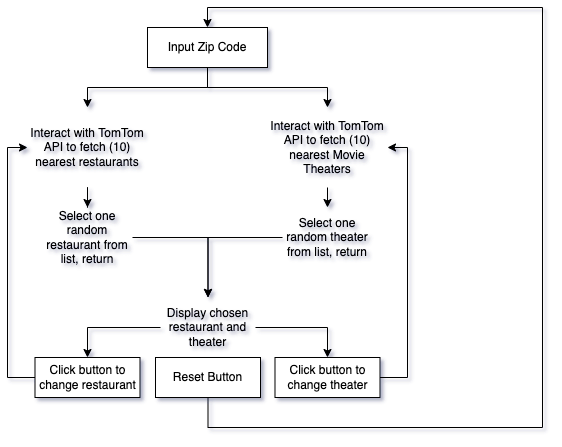

The diagram above was exported from draw.io. Its source (the exported page's mxGraphModel, read from the mxfile embedded in the PNG):
<mxGraphModel dx="1406" dy="721" grid="1" gridSize="10" guides="1" tooltips="1" connect="1" arrows="1" fold="1" page="1" pageScale="1" pageWidth="850" pageHeight="1100" math="0" shadow="0">
  <root>
    <mxCell id="0" />
    <mxCell id="1" parent="0" />
    <mxCell id="Kxu4fYwor0E5lJQIayQH-10" style="edgeStyle=orthogonalEdgeStyle;rounded=0;orthogonalLoop=1;jettySize=auto;html=1;" parent="1" source="Kxu4fYwor0E5lJQIayQH-1" target="Kxu4fYwor0E5lJQIayQH-5" edge="1">
      <mxGeometry relative="1" as="geometry" />
    </mxCell>
    <mxCell id="Kxu4fYwor0E5lJQIayQH-11" style="edgeStyle=orthogonalEdgeStyle;rounded=0;orthogonalLoop=1;jettySize=auto;html=1;" parent="1" source="Kxu4fYwor0E5lJQIayQH-1" target="Kxu4fYwor0E5lJQIayQH-8" edge="1">
      <mxGeometry relative="1" as="geometry" />
    </mxCell>
    <mxCell id="Kxu4fYwor0E5lJQIayQH-1" value="Input Zip Code" style="rounded=0;whiteSpace=wrap;html=1;" parent="1" vertex="1">
      <mxGeometry x="365" y="40" width="120" height="40" as="geometry" />
    </mxCell>
    <mxCell id="UCZkF3G2C-2PuB4Iyju8-2" style="edgeStyle=orthogonalEdgeStyle;rounded=0;orthogonalLoop=1;jettySize=auto;html=1;" edge="1" parent="1" source="Kxu4fYwor0E5lJQIayQH-5" target="UCZkF3G2C-2PuB4Iyju8-1">
      <mxGeometry relative="1" as="geometry" />
    </mxCell>
    <mxCell id="Kxu4fYwor0E5lJQIayQH-5" value="Interact with TomTom API to fetch (10) nearest restaurants" style="text;html=1;strokeColor=none;fillColor=none;align=center;verticalAlign=middle;whiteSpace=wrap;rounded=0;" parent="1" vertex="1">
      <mxGeometry x="245" y="120" width="120" height="80" as="geometry" />
    </mxCell>
    <mxCell id="UCZkF3G2C-2PuB4Iyju8-4" style="edgeStyle=orthogonalEdgeStyle;rounded=0;orthogonalLoop=1;jettySize=auto;html=1;exitX=0.5;exitY=1;exitDx=0;exitDy=0;entryX=0.5;entryY=0;entryDx=0;entryDy=0;" edge="1" parent="1" source="Kxu4fYwor0E5lJQIayQH-8" target="UCZkF3G2C-2PuB4Iyju8-3">
      <mxGeometry relative="1" as="geometry" />
    </mxCell>
    <mxCell id="Kxu4fYwor0E5lJQIayQH-8" value="Interact with TomTom API to fetch (10) nearest Movie Theaters" style="text;html=1;strokeColor=none;fillColor=none;align=center;verticalAlign=middle;whiteSpace=wrap;rounded=0;" parent="1" vertex="1">
      <mxGeometry x="485" y="120" width="120" height="80" as="geometry" />
    </mxCell>
    <mxCell id="UCZkF3G2C-2PuB4Iyju8-6" style="edgeStyle=orthogonalEdgeStyle;rounded=0;orthogonalLoop=1;jettySize=auto;html=1;" edge="1" parent="1" source="UCZkF3G2C-2PuB4Iyju8-1" target="UCZkF3G2C-2PuB4Iyju8-5">
      <mxGeometry relative="1" as="geometry" />
    </mxCell>
    <mxCell id="UCZkF3G2C-2PuB4Iyju8-1" value="Select one random restaurant from list, return" style="text;html=1;strokeColor=none;fillColor=none;align=center;verticalAlign=middle;whiteSpace=wrap;rounded=0;" vertex="1" parent="1">
      <mxGeometry x="260" y="220" width="90" height="60" as="geometry" />
    </mxCell>
    <mxCell id="UCZkF3G2C-2PuB4Iyju8-7" style="edgeStyle=orthogonalEdgeStyle;rounded=0;orthogonalLoop=1;jettySize=auto;html=1;" edge="1" parent="1" source="UCZkF3G2C-2PuB4Iyju8-3" target="UCZkF3G2C-2PuB4Iyju8-5">
      <mxGeometry relative="1" as="geometry" />
    </mxCell>
    <mxCell id="UCZkF3G2C-2PuB4Iyju8-3" value="Select one random theater from list, return" style="text;html=1;strokeColor=none;fillColor=none;align=center;verticalAlign=middle;whiteSpace=wrap;rounded=0;" vertex="1" parent="1">
      <mxGeometry x="500" y="220" width="90" height="60" as="geometry" />
    </mxCell>
    <mxCell id="UCZkF3G2C-2PuB4Iyju8-10" style="edgeStyle=orthogonalEdgeStyle;rounded=0;orthogonalLoop=1;jettySize=auto;html=1;entryX=0.5;entryY=0;entryDx=0;entryDy=0;" edge="1" parent="1" source="UCZkF3G2C-2PuB4Iyju8-5" target="UCZkF3G2C-2PuB4Iyju8-8">
      <mxGeometry relative="1" as="geometry" />
    </mxCell>
    <mxCell id="UCZkF3G2C-2PuB4Iyju8-11" style="edgeStyle=orthogonalEdgeStyle;rounded=0;orthogonalLoop=1;jettySize=auto;html=1;entryX=0.5;entryY=0;entryDx=0;entryDy=0;" edge="1" parent="1" source="UCZkF3G2C-2PuB4Iyju8-5" target="UCZkF3G2C-2PuB4Iyju8-9">
      <mxGeometry relative="1" as="geometry" />
    </mxCell>
    <mxCell id="UCZkF3G2C-2PuB4Iyju8-5" value="Display chosen restaurant and theater" style="text;html=1;strokeColor=none;fillColor=none;align=center;verticalAlign=middle;whiteSpace=wrap;rounded=0;" vertex="1" parent="1">
      <mxGeometry x="378" y="310" width="95" height="60" as="geometry" />
    </mxCell>
    <mxCell id="UCZkF3G2C-2PuB4Iyju8-17" style="edgeStyle=orthogonalEdgeStyle;rounded=0;orthogonalLoop=1;jettySize=auto;html=1;entryX=0;entryY=0.5;entryDx=0;entryDy=0;" edge="1" parent="1" source="UCZkF3G2C-2PuB4Iyju8-8" target="Kxu4fYwor0E5lJQIayQH-5">
      <mxGeometry relative="1" as="geometry">
        <Array as="points">
          <mxPoint x="225" y="390" />
          <mxPoint x="225" y="160" />
        </Array>
      </mxGeometry>
    </mxCell>
    <mxCell id="UCZkF3G2C-2PuB4Iyju8-8" value="Click button to change restaurant" style="rounded=0;whiteSpace=wrap;html=1;" vertex="1" parent="1">
      <mxGeometry x="252.5" y="370" width="105" height="40" as="geometry" />
    </mxCell>
    <mxCell id="UCZkF3G2C-2PuB4Iyju8-19" style="edgeStyle=orthogonalEdgeStyle;rounded=0;orthogonalLoop=1;jettySize=auto;html=1;entryX=1;entryY=0.5;entryDx=0;entryDy=0;" edge="1" parent="1" source="UCZkF3G2C-2PuB4Iyju8-9" target="Kxu4fYwor0E5lJQIayQH-8">
      <mxGeometry relative="1" as="geometry">
        <Array as="points">
          <mxPoint x="625" y="390" />
          <mxPoint x="625" y="160" />
        </Array>
      </mxGeometry>
    </mxCell>
    <mxCell id="UCZkF3G2C-2PuB4Iyju8-9" value="Click button to change theater" style="rounded=0;whiteSpace=wrap;html=1;" vertex="1" parent="1">
      <mxGeometry x="492.5" y="370" width="105" height="40" as="geometry" />
    </mxCell>
    <mxCell id="UCZkF3G2C-2PuB4Iyju8-25" style="edgeStyle=orthogonalEdgeStyle;rounded=0;orthogonalLoop=1;jettySize=auto;html=1;entryX=0.5;entryY=0;entryDx=0;entryDy=0;" edge="1" parent="1" source="UCZkF3G2C-2PuB4Iyju8-24" target="Kxu4fYwor0E5lJQIayQH-1">
      <mxGeometry relative="1" as="geometry">
        <Array as="points">
          <mxPoint x="426" y="440" />
          <mxPoint x="760" y="440" />
          <mxPoint x="760" y="20" />
          <mxPoint x="425" y="20" />
        </Array>
      </mxGeometry>
    </mxCell>
    <mxCell id="UCZkF3G2C-2PuB4Iyju8-24" value="Reset Button" style="rounded=0;whiteSpace=wrap;html=1;" vertex="1" parent="1">
      <mxGeometry x="373" y="370" width="105" height="40" as="geometry" />
    </mxCell>
  </root>
</mxGraphModel>